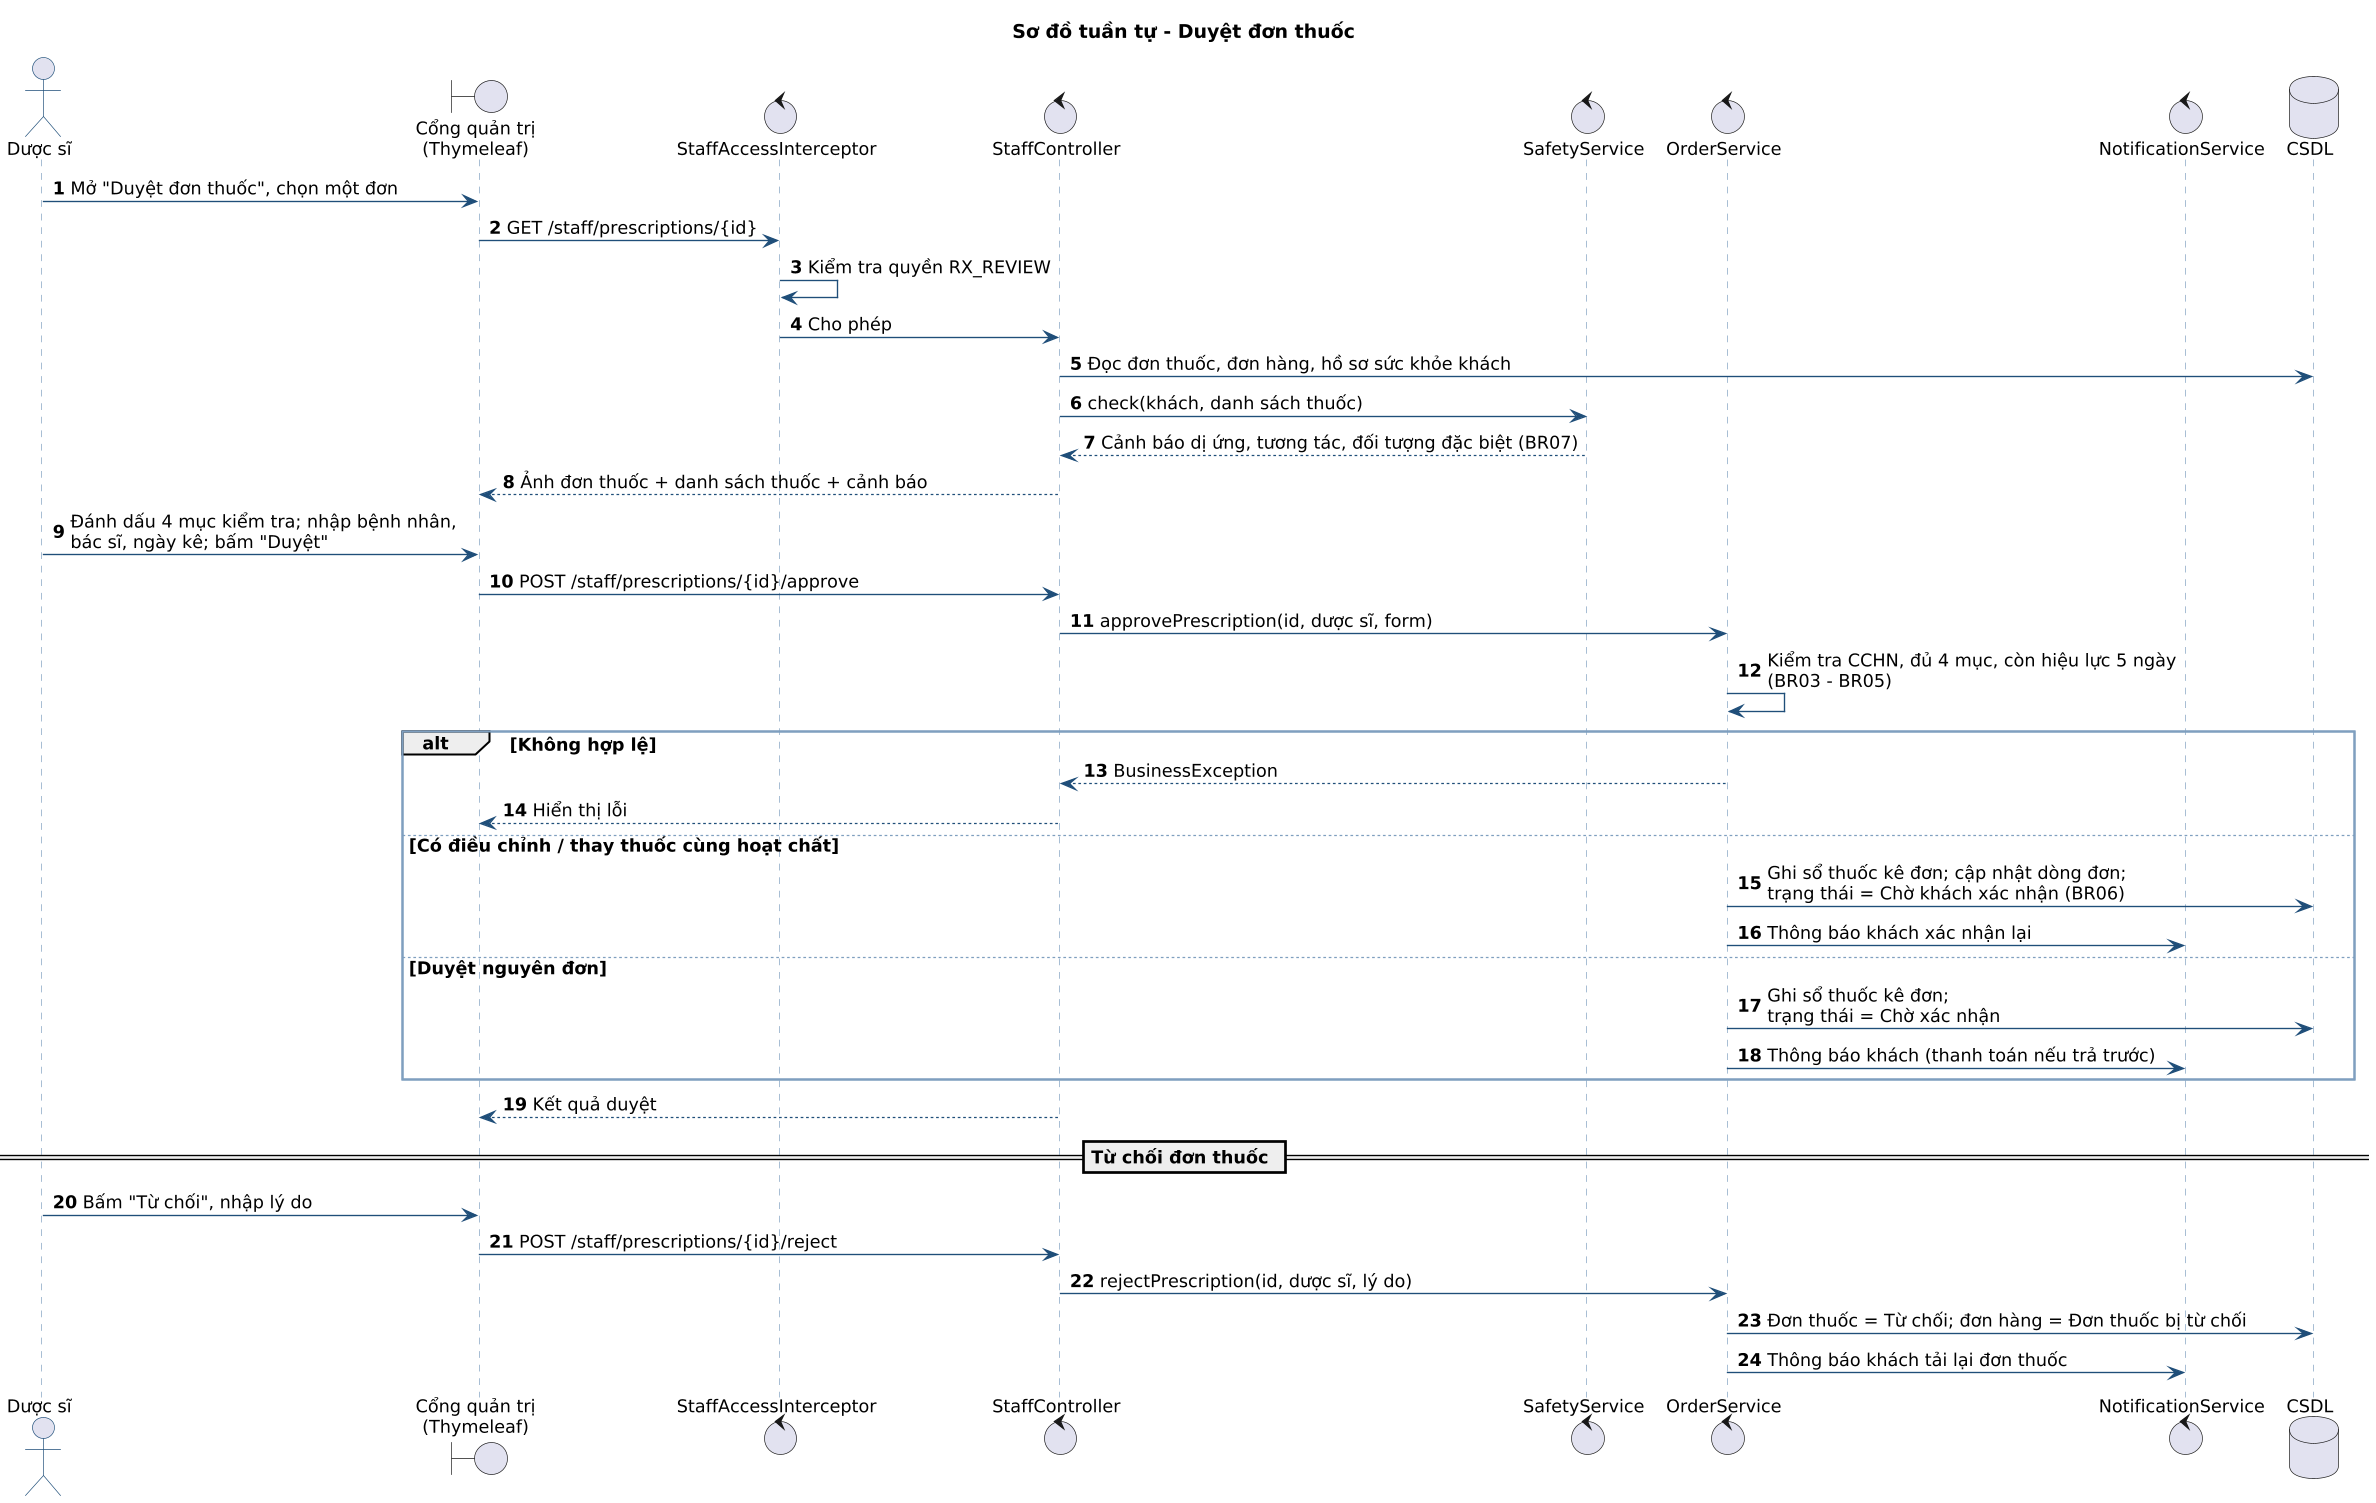

The diagram above was rendered by PlantUML. Its source (embedded in the PNG):
@startuml sd-duyet-don-thuoc
!include _style.iuml
autonumber
title Sơ đồ tuần tự - Duyệt đơn thuốc
actor "Dược sĩ" as P
boundary "Cổng quản trị\n(Thymeleaf)" as UI
control "StaffAccessInterceptor" as SA
control "StaffController" as SC
control "SafetyService" as SF
control "OrderService" as OS
control "NotificationService" as NS
database "CSDL" as DB

P -> UI : Mở "Duyệt đơn thuốc", chọn một đơn
UI -> SA : GET /staff/prescriptions/{id}
SA -> SA : Kiểm tra quyền RX_REVIEW
SA -> SC : Cho phép
SC -> DB : Đọc đơn thuốc, đơn hàng, hồ sơ sức khỏe khách
SC -> SF : check(khách, danh sách thuốc)
SF --> SC : Cảnh báo dị ứng, tương tác, đối tượng đặc biệt (BR07)
SC --> UI : Ảnh đơn thuốc + danh sách thuốc + cảnh báo
P -> UI : Đánh dấu 4 mục kiểm tra; nhập bệnh nhân,\nbác sĩ, ngày kê; bấm "Duyệt"
UI -> SC : POST /staff/prescriptions/{id}/approve
SC -> OS : approvePrescription(id, dược sĩ, form)
OS -> OS : Kiểm tra CCHN, đủ 4 mục, còn hiệu lực 5 ngày\n(BR03 - BR05)
alt Không hợp lệ
  OS --> SC : BusinessException
  SC --> UI : Hiển thị lỗi
else Có điều chỉnh / thay thuốc cùng hoạt chất
  OS -> DB : Ghi sổ thuốc kê đơn; cập nhật dòng đơn;\ntrạng thái = Chờ khách xác nhận (BR06)
  OS -> NS : Thông báo khách xác nhận lại
else Duyệt nguyên đơn
  OS -> DB : Ghi sổ thuốc kê đơn;\ntrạng thái = Chờ xác nhận
  OS -> NS : Thông báo khách (thanh toán nếu trả trước)
end
SC --> UI : Kết quả duyệt
== Từ chối đơn thuốc ==
P -> UI : Bấm "Từ chối", nhập lý do
UI -> SC : POST /staff/prescriptions/{id}/reject
SC -> OS : rejectPrescription(id, dược sĩ, lý do)
OS -> DB : Đơn thuốc = Từ chối; đơn hàng = Đơn thuốc bị từ chối
OS -> NS : Thông báo khách tải lại đơn thuốc
@enduml